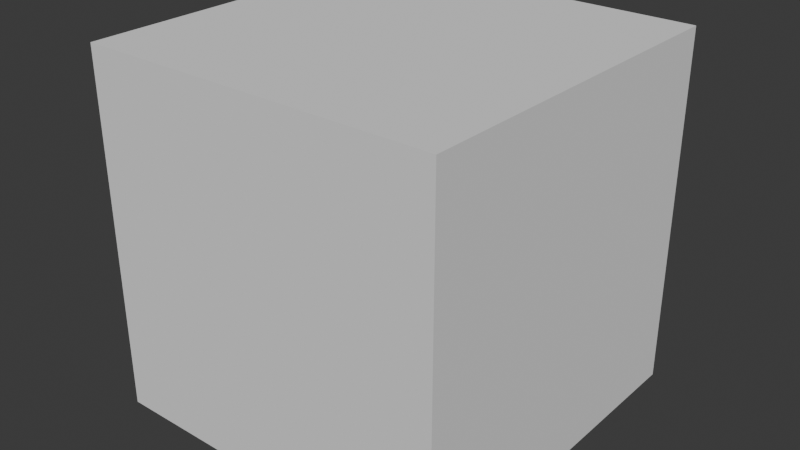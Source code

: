 # Source: skybase.blend  (saved by Blender 4.4.32; exported with 4.5.12 LTS)
import bpy
from mathutils import Matrix  # noqa: F401  (used for matrix-valued properties, if any)

bpy.ops.wm.read_factory_settings(use_empty=True)
scene = bpy.context.scene
scene.name = 'Scene'

# ---- collections
col_guide = bpy.data.collections.new('Guide'); scene.collection.children.link(col_guide)
col_collection = bpy.data.collections.new('Collection'); scene.collection.children.link(col_collection)

# ---- images (referenced by path relative to the original .blend; pixels are not part of the script)
import os
ASSET_DIR = os.environ.get("B2B_ASSET_DIR", "")  # directory of the original .blend (textures are referenced by path, not embedded)
HERE = os.path.dirname(os.path.abspath(__file__))  # packed textures are extracted next to this script under _unpacked/

def load_image(name, relpath, width, height, colorspace="sRGB"):
    """Load a texture the original file referenced (path relative to the .blend, or extracted next to this script)."""
    p = next((c for c in (os.path.join(HERE, relpath), os.path.join(ASSET_DIR, relpath)) if relpath and os.path.exists(c)), "")
    if p:
        img = bpy.data.images.load(p, check_existing=True)
        img.name = name
    else:  # same state as the original file: an image datablock whose file is absent (Cycles renders it pink)
        img = bpy.data.images.new(name, width, height)
        img.source = "FILE"
        img.filepath = "//" + (relpath or name)
    img.colorspace_settings.name = colorspace
    return img
img_dungeon_png = load_image('dungeon.png', 'dungeon.png', 1024, 1024, 'sRGB')

# ---- materials (node trees are filled in below, after node groups)
mat_material = bpy.data.materials.new('Material')

# ---- material node trees
mat_material.use_nodes = True; mat_material.node_tree.nodes.clear()
_N = mat_material.node_tree.nodes; _L = mat_material.node_tree.links
n0 = _N.new('ShaderNodeBsdfPrincipled'); n0.name = 'Principled BSDF'; n0.location = (10, 300)
n1 = _N.new('ShaderNodeOutputMaterial'); n1.name = 'Material Output'; n1.location = (300, 300)
n2 = _N.new('ShaderNodeTexImage'); n2.name = 'Image Texture'; n2.location = (-280, 280)
n2.image = img_dungeon_png
_L.new(n0.outputs[0], n1.inputs[0])
_L.new(n2.outputs[0], n0.inputs[0])
n1.is_active_output = True

# ---- world
world_world = bpy.data.worlds.new('World'); scene.world = world_world
world_world.use_nodes = True; world_world.node_tree.nodes.clear()
_N = world_world.node_tree.nodes; _L = world_world.node_tree.links
n0 = _N.new('ShaderNodeOutputWorld'); n0.name = 'World Output'; n0.location = (300, 300)
n1 = _N.new('ShaderNodeBackground'); n1.name = 'Background'; n1.location = (10, 300)
n1.inputs[0].default_value = (0.05088, 0.05088, 0.05088, 1.0)
_L.new(n1.outputs[0], n0.inputs[0])
n0.is_active_output = True
world_world.color = (0.05088, 0.05088, 0.05088)
world_world.sun_shadow_jitter_overblur = 0.0

# ---- meshes
me_cube = bpy.data.meshes.new('Cube')
me_cube.from_pydata([(-126.0, -126.0, -126.0), (-126.0, -126.0, 126.0), (-126.0, 126.0, -126.0), (-126.0, 126.0, 126.0), (126.0, -126.0, -126.0), (126.0, -126.0, 126.0), (126.0, 126.0, -126.0), (126.0, 126.0, 126.0)], [], [(0, 1, 3, 2), (2, 3, 7, 6), (6, 7, 5, 4), (4, 5, 1, 0), (2, 6, 4, 0), (7, 3, 1, 5)])
_uv = me_cube.uv_layers.new(name='UVMap')
_uv.uv.foreach_set('vector', [0.375, 0.0, 0.625, 0.0, 0.625, 0.25, 0.375, 0.25, 0.375, 0.25, 0.625, 0.25, 0.625, 0.5, 0.375, 0.5, 0.375, 0.5, 0.625, 0.5, 0.625, 0.75, 0.375, 0.75, 0.375, 0.75, 0.625, 0.75, 0.625, 1.0, 0.375, 1.0, 0.125, 0.5, 0.375, 0.5, 0.375, 0.75, 0.125, 0.75, 0.625, 0.5, 0.875, 0.5, 0.875, 0.75, 0.625, 0.75])
me_cube.update()
me_plane_001 = bpy.data.meshes.new('Plane.001')
me_plane_001.from_pydata([(-1.0, 9.0, 0.0), (1.0, 9.0, 0.0), (-1.0, 11.0, 0.0), (6.0, 9.0, 0.0), (8.0, 9.0, 0.0), (8.0, 2.0, 0.0), (8.0, 0.0, 0.0), (17.0, 2.0, 0.0), (17.0, 0.0, 0.0), (19.0, 2.0, 0.0), (19.0, 0.0, 0.0), (17.0, 18.0, 0.0), (19.0, 18.0, 0.0), (-6.0, 18.0, 0.0), (-6.0, 20.0, 0.0), (-8.0, 20.0, 0.0), (-6.0, -6.0, 0.0), (-8.0, -6.0, 0.0), (-6.0, -8.0, 0.0), (-8.0, -8.0, 0.0), (-1.0, -6.0, 0.0), (-1.0, -8.0, 0.0), (6.0, -10.0, 0.0), (8.0, -10.0, 0.0), (6.0, -12.0, 0.0), (8.0, -12.0, 0.0), (17.0, -10.0, 0.0), (17.0, -12.0, 0.0), (1.0, -10.0, 0.0), (1.0, -12.0, 0.0), (10.0, 9.0, 1.0), (10.0, 11.0, 1.0), (-16.0, -6.0, 0.0), (-16.0, -8.0, 0.0), (-18.0, -6.0, 0.0), (-18.0, -8.0, 0.0), (-16.0, -19.0, 0.06315), (-18.0, -19.0, 0.0), (-16.0, -21.0, 0.0), (-18.0, -21.0, 0.0), (-1.0, -19.0, 0.0), (-1.0, -21.0, 0.0), (-18.0, 6.0, 3.0), (-16.0, 6.0, 3.0), (29.0, 18.0, 5.0), (29.0, 20.0, 5.0), (17.0, -24.0, 0.0), (-26.0, -19.0, 4.0), (-26.0, -21.0, 4.0), (1.0, -21.0, 0.0), (-6.0, -12.0, 2.31), (-8.0, -12.0, 2.31), (24.0, 0.0, 1.841), (17.0, -26.0, 0.0), (19.0, -26.0, 0.0), (8.0, -24.0, 0.0), (8.0, -26.0, 0.0), (6.0, -26.0, 0.0), (8.0, -22.0, 0.0), (8.0, -14.0, 0.0), (15.0, -14.0, 0.0), (15.0, -22.0, 0.0), (-6.0, -17.0, 2.31), (-14.0, -12.0, 2.31), (-14.0, -17.0, 2.31), (10.0, 16.0, 1.0), (15.0, 16.0, 1.0), (10.0, 4.0, 1.0), (15.0, 4.0, 1.0), (29.0, 24.0, 5.0), (39.0, 24.0, 5.0), (29.0, 14.0, 5.0), (39.0, 14.0, 5.0), (-16.0, -27.0, 0.0), (30.0, 2.0, 1.841), (-10.0, 6.0, 3.0), (-10.0, 16.0, 3.0), (-24.0, 6.0, 3.0), (-24.0, 16.0, 3.0), (24.0, 2.0, 1.841), (24.0, -5.0, 1.841), (30.0, -5.0, 1.841), (-32.0, -21.0, 4.0), (-26.0, -6.0, 4.0), (-32.0, -6.0, 4.0), (-18.0, -27.0, 0.0), (-10.0, -33.0, 0.0), (-10.0, -27.0, 0.0), (-24.0, -33.0, 0.0), (-24.0, -27.0, 0.0), (8.0, 11.0, 0.0), (19.0, 20.0, 0.0)], [], [(1, 0, 20, 21, 40, 41, 49, 29, 28), (3, 22, 24, 57, 56, 55, 58, 59, 25, 23, 6, 5, 4), (5, 6, 8, 7), (91, 14, 13, 11, 12), (23, 25, 27, 26), (28, 29, 24, 22), (30, 67, 68, 66, 65, 31), (18, 21, 20, 16, 17, 32, 34, 35, 33, 19), (37, 39, 85, 73, 38, 36, 33, 35), (36, 38, 41, 40), (34, 32, 43, 42), (4, 30, 31, 90), (9, 12, 11, 7, 8, 26, 27, 46, 53, 54, 10), (39, 37, 47, 48), (85, 89, 88, 86, 87, 73), (18, 19, 51, 50), (9, 10, 52, 79), (53, 46, 55, 56), (59, 58, 61, 60), (51, 63, 64, 62, 50), (70, 69, 45, 44, 71, 72), (76, 78, 77, 42, 43, 75), (52, 80, 81, 74, 79), (15, 17, 16, 13, 14), (47, 83, 84, 82, 48), (3, 4, 90, 2, 0, 1), (45, 91, 12, 44)])
_uv = me_plane_001.uv_layers.new(name='UVMap')
_uv.uv.foreach_set('vector', [-5.137, 7.275, -6.64, 7.275, -6.64, -3.998, -6.64, -5.501, -6.64, -13.77, -6.64, -15.27, -5.137, -15.27, -5.137, -8.507, -5.137, -7.004, -1.379, 7.275, -1.379, -7.004, -1.379, -8.507, -1.379, -19.03, 0.124, -19.03, 0.124, -17.53, 0.124, -16.02, 0.124, -10.01, 0.124, -8.507, 0.124, -7.004, 0.124, 0.511, 0.124, 2.014, 0.124, 7.275, 0.124, 2.014, 0.124, 0.511, 6.888, 0.511, 6.888, 2.014, 8.391, 15.54, -10.4, 15.54, -10.4, 14.04, 6.888, 14.04, 8.391, 14.04, 0.124, -7.004, 0.124, -8.507, 6.888, -8.507, 6.888, -7.004, -5.137, -7.004, -5.137, -8.507, -1.379, -8.507, -1.379, -7.004, 12.9, 13.29, 12.9, 9.529, 16.66, 9.529, 16.66, 18.55, 12.9, 18.55, 12.9, 14.79, -10.4, -5.501, -6.64, -5.501, -6.64, -3.998, -10.4, -3.998, -11.9, -3.998, -17.91, -3.998, -19.42, -3.998, -19.42, -5.501, -17.91, -5.501, -11.9, -5.501, 17.41, 5.02, 17.41, 3.517, 17.41, -0.992, 18.91, -0.992, 18.91, 3.517, 18.91, 5.02, 18.91, 13.29, 17.41, 13.29, 15.91, -13.02, 17.41, -13.02, 17.41, -1.743, 15.91, -1.743, 18.91, -3.721, 17.41, -3.721, 17.41, -13.02, 18.91, -13.02, -16.41, 17.22, -16.41, 15.54, -14.91, 15.54, -14.91, 17.22, 8.391, 2.014, 8.391, 14.04, 6.888, 14.04, 6.888, 2.014, 6.888, 0.511, 6.888, -7.004, 6.888, -8.507, 6.888, -17.53, 6.888, -19.03, 8.391, -19.03, 8.391, 0.511, 18.91, 20.01, 17.41, 20.01, 17.41, 13.29, 18.91, 13.29, 17.41, 5.02, 17.41, 9.529, 12.9, 9.529, 12.9, -0.992, 17.41, -0.992, 17.41, 3.517, -16.41, 19.01, -17.91, 19.01, -17.91, 15.54, -16.41, 15.54, -17.91, 19.55, -19.42, 19.55, -19.42, 15.54, -17.91, 15.54, 6.888, -19.03, 6.888, -17.53, 0.124, -17.53, 0.124, -19.03, 0.124, -10.01, 0.124, -16.02, 5.385, -16.02, 5.385, -10.01, 19.66, -17.53, 19.66, -13.02, 15.91, -13.02, 15.91, -19.03, 19.66, -19.03, 15.91, -8.507, 15.91, -0.992, 12.9, -0.992, 11.4, -0.992, 8.391, -0.992, 8.391, -8.507, 15.91, -19.03, 15.91, -8.507, 8.391, -8.507, 8.391, -13.02, 8.391, -14.52, 8.391, -19.03, 8.391, 14.04, 8.391, 10.28, 12.9, 10.28, 12.9, 15.54, 8.391, 15.54, -11.9, 15.54, -11.9, -3.998, -10.4, -3.998, -10.4, 14.04, -10.4, 15.54, 12.9, 0.511, 12.9, 10.28, 8.391, 10.28, 8.391, -0.992, 12.9, -0.992, -1.379, 7.275, 0.124, 7.275, 0.124, 8.778, -6.64, 8.778, -6.64, 7.275, -5.137, 7.275, 20.42, -13.02, 20.42, -4.614, 18.91, -4.614, 18.91, -13.02])
me_plane_001.materials.append(mat_material)
me_plane_001.update()

# ---- objects
ob_cube = bpy.data.objects.new('Cube', me_cube)
ob_plane_001 = bpy.data.objects.new('Plane.001', me_plane_001)

# ---- transforms, parenting, visibility, modifiers, constraints
ob_cube.location = (0.0, 0.0, 0.0)
ob_cube.color = (1.0, 1.0, 1.0, 0.0)
ob_cube.hide_select = True
ob_cube.display_type = 'BOUNDS'
ob_cube.show_wire = True
ob_cube.display.show_shadows = False
ob_plane_001.location = (0.0, 0.0, 0.0)

# ---- collection membership
col_guide.objects.link(ob_cube)
col_collection.objects.link(ob_plane_001)

# ---- scene / render settings (as saved in the file)
scene.frame_start = 1; scene.frame_end = 250; scene.frame_set(97)
scene.render.engine = 'BLENDER_EEVEE_NEXT'
bpy.context.view_layer.update()

# ---- added for rendering (the .blend has no active camera and no usable light): camera, sun
cam_auto = bpy.data.cameras.new('AutoCamera')
cam_auto.lens = 50.0
cam_auto.sensor_width = 36.0
cam_auto.clip_end = 7087.35
ob_auto_camera = bpy.data.objects.new('AutoCamera', cam_auto)
scene.collection.objects.link(ob_auto_camera)
ob_auto_camera.location = (403.839, -484.607, 323.071)
ob_auto_camera.rotation_euler = (1.09748, -7.21219e-08, 0.694738)
scene.camera = ob_auto_camera
light_auto_sun = bpy.data.lights.new('AutoSun', 'SUN')
light_auto_sun.energy = 3.0
light_auto_sun.angle = 0.0523599
ob_auto_sun = bpy.data.objects.new('AutoSun', light_auto_sun)
scene.collection.objects.link(ob_auto_sun)
ob_auto_sun.rotation_euler = (0.872665, 0.174533, 0.523599)
bpy.context.view_layer.update()
